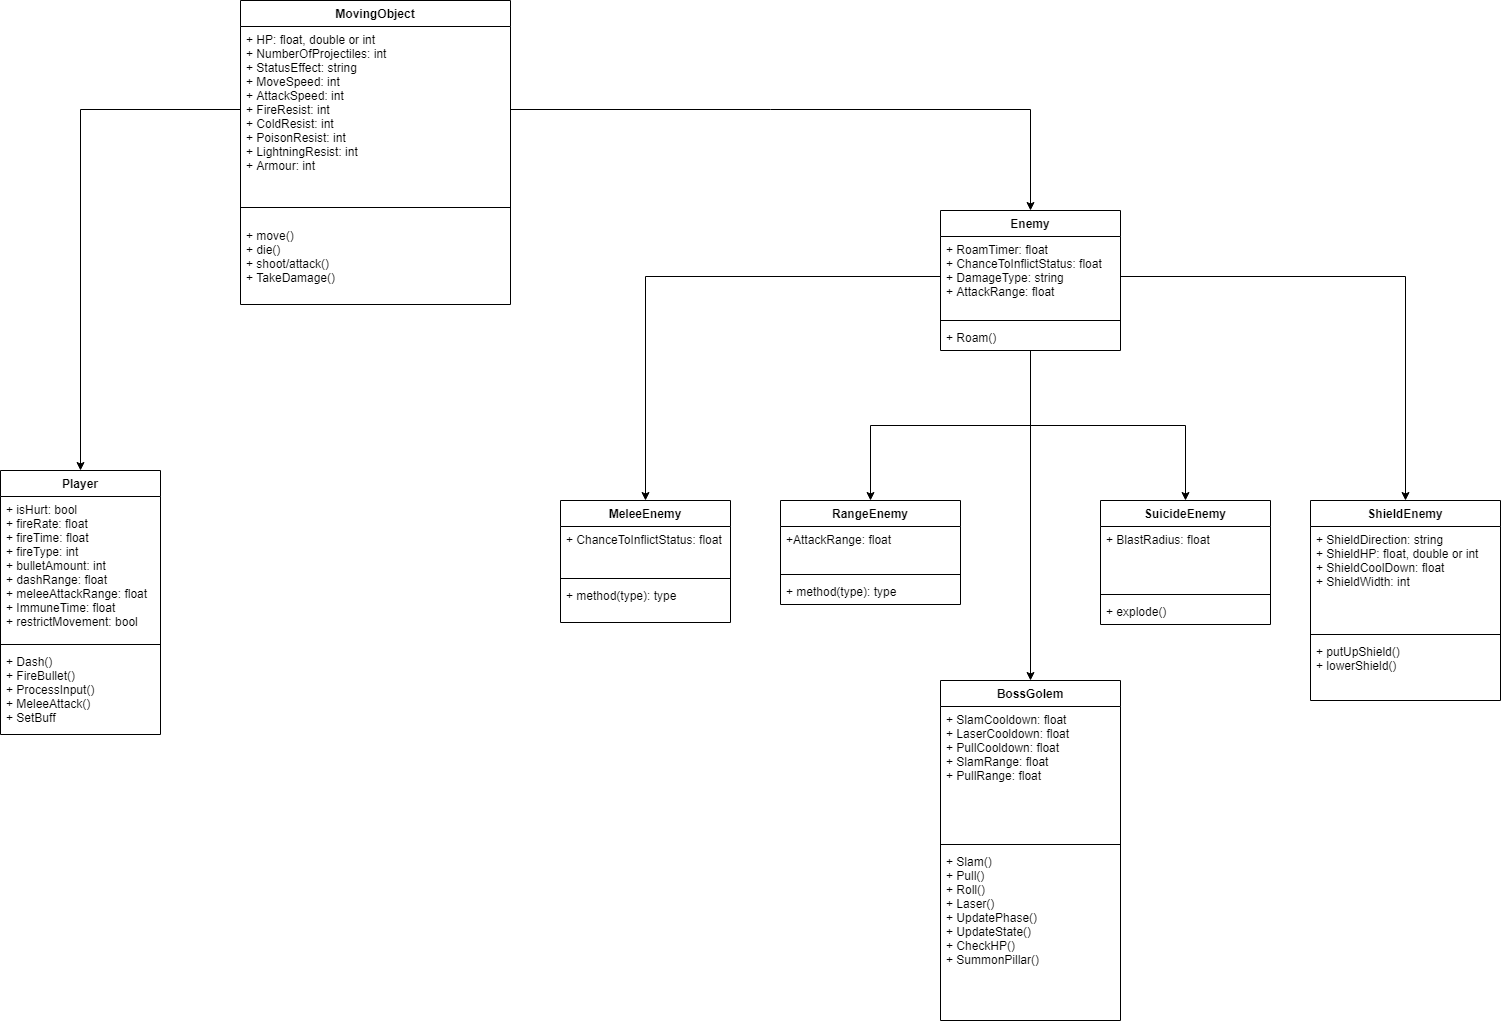

The diagram above was exported from draw.io. Its source (the exported page's mxGraphModel, read from the mxfile embedded in the PNG):
<mxGraphModel dx="1444" dy="802" grid="1" gridSize="10" guides="1" tooltips="1" connect="1" arrows="1" fold="1" page="1" pageScale="1" pageWidth="850" pageHeight="1100" background="none" math="0" shadow="0">
  <root>
    <mxCell id="0" />
    <mxCell id="1" parent="0" />
    <mxCell id="ME4XMzwnuPpudfWsqsBG-1" value="MovingObject" style="swimlane;fontStyle=1;align=center;verticalAlign=top;childLayout=stackLayout;horizontal=1;startSize=26;horizontalStack=0;resizeParent=1;resizeParentMax=0;resizeLast=0;collapsible=1;marginBottom=0;" parent="1" vertex="1">
      <mxGeometry x="300" y="60" width="270" height="304" as="geometry" />
    </mxCell>
    <mxCell id="ME4XMzwnuPpudfWsqsBG-2" value="+ HP: float, double or int&#10;+ NumberOfProjectiles: int&#10;+ StatusEffect: string&#10;+ MoveSpeed: int&#10;+ AttackSpeed: int&#10;+ FireResist: int&#10;+ ColdResist: int&#10;+ PoisonResist: int&#10;+ LightningResist: int&#10;+ Armour: int&#10;&#10; " style="text;strokeColor=none;fillColor=none;align=left;verticalAlign=top;spacingLeft=4;spacingRight=4;overflow=hidden;rotatable=0;points=[[0,0.5],[1,0.5]];portConstraint=eastwest;" parent="ME4XMzwnuPpudfWsqsBG-1" vertex="1">
      <mxGeometry y="26" width="270" height="166" as="geometry" />
    </mxCell>
    <mxCell id="ME4XMzwnuPpudfWsqsBG-3" value="" style="line;strokeWidth=1;fillColor=none;align=left;verticalAlign=middle;spacingTop=-1;spacingLeft=3;spacingRight=3;rotatable=0;labelPosition=right;points=[];portConstraint=eastwest;" parent="ME4XMzwnuPpudfWsqsBG-1" vertex="1">
      <mxGeometry y="192" width="270" height="30" as="geometry" />
    </mxCell>
    <mxCell id="ME4XMzwnuPpudfWsqsBG-4" value="+ move()&#10;+ die()&#10;+ shoot/attack()&#10;+ TakeDamage()" style="text;strokeColor=none;fillColor=none;align=left;verticalAlign=top;spacingLeft=4;spacingRight=4;overflow=hidden;rotatable=0;points=[[0,0.5],[1,0.5]];portConstraint=eastwest;" parent="ME4XMzwnuPpudfWsqsBG-1" vertex="1">
      <mxGeometry y="222" width="270" height="82" as="geometry" />
    </mxCell>
    <mxCell id="ME4XMzwnuPpudfWsqsBG-11" value="MeleeEnemy" style="swimlane;fontStyle=1;align=center;verticalAlign=top;childLayout=stackLayout;horizontal=1;startSize=26;horizontalStack=0;resizeParent=1;resizeParentMax=0;resizeLast=0;collapsible=1;marginBottom=0;" parent="1" vertex="1">
      <mxGeometry x="620" y="560" width="170" height="122" as="geometry" />
    </mxCell>
    <mxCell id="ME4XMzwnuPpudfWsqsBG-12" value="+ ChanceToInflictStatus: float" style="text;strokeColor=none;fillColor=none;align=left;verticalAlign=top;spacingLeft=4;spacingRight=4;overflow=hidden;rotatable=0;points=[[0,0.5],[1,0.5]];portConstraint=eastwest;" parent="ME4XMzwnuPpudfWsqsBG-11" vertex="1">
      <mxGeometry y="26" width="170" height="48" as="geometry" />
    </mxCell>
    <mxCell id="ME4XMzwnuPpudfWsqsBG-13" value="" style="line;strokeWidth=1;fillColor=none;align=left;verticalAlign=middle;spacingTop=-1;spacingLeft=3;spacingRight=3;rotatable=0;labelPosition=right;points=[];portConstraint=eastwest;" parent="ME4XMzwnuPpudfWsqsBG-11" vertex="1">
      <mxGeometry y="74" width="170" height="8" as="geometry" />
    </mxCell>
    <mxCell id="ME4XMzwnuPpudfWsqsBG-14" value="+ method(type): type" style="text;strokeColor=none;fillColor=none;align=left;verticalAlign=top;spacingLeft=4;spacingRight=4;overflow=hidden;rotatable=0;points=[[0,0.5],[1,0.5]];portConstraint=eastwest;" parent="ME4XMzwnuPpudfWsqsBG-11" vertex="1">
      <mxGeometry y="82" width="170" height="40" as="geometry" />
    </mxCell>
    <mxCell id="ME4XMzwnuPpudfWsqsBG-17" value="RangeEnemy" style="swimlane;fontStyle=1;align=center;verticalAlign=top;childLayout=stackLayout;horizontal=1;startSize=26;horizontalStack=0;resizeParent=1;resizeParentMax=0;resizeLast=0;collapsible=1;marginBottom=0;" parent="1" vertex="1">
      <mxGeometry x="840" y="560" width="180" height="104" as="geometry" />
    </mxCell>
    <mxCell id="ME4XMzwnuPpudfWsqsBG-18" value="+AttackRange: float" style="text;strokeColor=none;fillColor=none;align=left;verticalAlign=top;spacingLeft=4;spacingRight=4;overflow=hidden;rotatable=0;points=[[0,0.5],[1,0.5]];portConstraint=eastwest;" parent="ME4XMzwnuPpudfWsqsBG-17" vertex="1">
      <mxGeometry y="26" width="180" height="44" as="geometry" />
    </mxCell>
    <mxCell id="ME4XMzwnuPpudfWsqsBG-19" value="" style="line;strokeWidth=1;fillColor=none;align=left;verticalAlign=middle;spacingTop=-1;spacingLeft=3;spacingRight=3;rotatable=0;labelPosition=right;points=[];portConstraint=eastwest;" parent="ME4XMzwnuPpudfWsqsBG-17" vertex="1">
      <mxGeometry y="70" width="180" height="8" as="geometry" />
    </mxCell>
    <mxCell id="ME4XMzwnuPpudfWsqsBG-20" value="+ method(type): type" style="text;strokeColor=none;fillColor=none;align=left;verticalAlign=top;spacingLeft=4;spacingRight=4;overflow=hidden;rotatable=0;points=[[0,0.5],[1,0.5]];portConstraint=eastwest;" parent="ME4XMzwnuPpudfWsqsBG-17" vertex="1">
      <mxGeometry y="78" width="180" height="26" as="geometry" />
    </mxCell>
    <mxCell id="ME4XMzwnuPpudfWsqsBG-22" value="SuicideEnemy" style="swimlane;fontStyle=1;align=center;verticalAlign=top;childLayout=stackLayout;horizontal=1;startSize=26;horizontalStack=0;resizeParent=1;resizeParentMax=0;resizeLast=0;collapsible=1;marginBottom=0;" parent="1" vertex="1">
      <mxGeometry x="1160" y="560" width="170" height="124" as="geometry">
        <mxRectangle x="520" y="480" width="110" height="26" as="alternateBounds" />
      </mxGeometry>
    </mxCell>
    <mxCell id="ME4XMzwnuPpudfWsqsBG-23" value="+ BlastRadius: float" style="text;strokeColor=none;fillColor=none;align=left;verticalAlign=top;spacingLeft=4;spacingRight=4;overflow=hidden;rotatable=0;points=[[0,0.5],[1,0.5]];portConstraint=eastwest;" parent="ME4XMzwnuPpudfWsqsBG-22" vertex="1">
      <mxGeometry y="26" width="170" height="64" as="geometry" />
    </mxCell>
    <mxCell id="ME4XMzwnuPpudfWsqsBG-24" value="" style="line;strokeWidth=1;fillColor=none;align=left;verticalAlign=middle;spacingTop=-1;spacingLeft=3;spacingRight=3;rotatable=0;labelPosition=right;points=[];portConstraint=eastwest;" parent="ME4XMzwnuPpudfWsqsBG-22" vertex="1">
      <mxGeometry y="90" width="170" height="8" as="geometry" />
    </mxCell>
    <mxCell id="ME4XMzwnuPpudfWsqsBG-25" value="+ explode()" style="text;strokeColor=none;fillColor=none;align=left;verticalAlign=top;spacingLeft=4;spacingRight=4;overflow=hidden;rotatable=0;points=[[0,0.5],[1,0.5]];portConstraint=eastwest;" parent="ME4XMzwnuPpudfWsqsBG-22" vertex="1">
      <mxGeometry y="98" width="170" height="26" as="geometry" />
    </mxCell>
    <mxCell id="ME4XMzwnuPpudfWsqsBG-27" value="ShieldEnemy" style="swimlane;fontStyle=1;align=center;verticalAlign=top;childLayout=stackLayout;horizontal=1;startSize=26;horizontalStack=0;resizeParent=1;resizeParentMax=0;resizeLast=0;collapsible=1;marginBottom=0;" parent="1" vertex="1">
      <mxGeometry x="1370" y="560" width="190" height="200" as="geometry" />
    </mxCell>
    <mxCell id="ME4XMzwnuPpudfWsqsBG-28" value="+ ShieldDirection: string&#10;+ ShieldHP: float, double or int&#10;+ ShieldCoolDown: float&#10;+ ShieldWidth: int" style="text;strokeColor=none;fillColor=none;align=left;verticalAlign=top;spacingLeft=4;spacingRight=4;overflow=hidden;rotatable=0;points=[[0,0.5],[1,0.5]];portConstraint=eastwest;" parent="ME4XMzwnuPpudfWsqsBG-27" vertex="1">
      <mxGeometry y="26" width="190" height="104" as="geometry" />
    </mxCell>
    <mxCell id="ME4XMzwnuPpudfWsqsBG-29" value="" style="line;strokeWidth=1;fillColor=none;align=left;verticalAlign=middle;spacingTop=-1;spacingLeft=3;spacingRight=3;rotatable=0;labelPosition=right;points=[];portConstraint=eastwest;" parent="ME4XMzwnuPpudfWsqsBG-27" vertex="1">
      <mxGeometry y="130" width="190" height="8" as="geometry" />
    </mxCell>
    <mxCell id="ME4XMzwnuPpudfWsqsBG-30" value="+ putUpShield()&#10;+ lowerShield()" style="text;strokeColor=none;fillColor=none;align=left;verticalAlign=top;spacingLeft=4;spacingRight=4;overflow=hidden;rotatable=0;points=[[0,0.5],[1,0.5]];portConstraint=eastwest;" parent="ME4XMzwnuPpudfWsqsBG-27" vertex="1">
      <mxGeometry y="138" width="190" height="62" as="geometry" />
    </mxCell>
    <mxCell id="0VuLzASPY8dmsRjZhljf-10" value="Player" style="swimlane;fontStyle=1;align=center;verticalAlign=top;childLayout=stackLayout;horizontal=1;startSize=26;horizontalStack=0;resizeParent=1;resizeParentMax=0;resizeLast=0;collapsible=1;marginBottom=0;" vertex="1" parent="1">
      <mxGeometry x="60" y="530" width="160" height="264" as="geometry" />
    </mxCell>
    <mxCell id="0VuLzASPY8dmsRjZhljf-11" value="+ isHurt: bool&#10;+ fireRate: float&#10;+ fireTime: float&#10;+ fireType: int&#10;+ bulletAmount: int&#10;+ dashRange: float&#10;+ meleeAttackRange: float&#10;+ ImmuneTime: float&#10;+ restrictMovement: bool&#10;&#10;" style="text;strokeColor=none;fillColor=none;align=left;verticalAlign=top;spacingLeft=4;spacingRight=4;overflow=hidden;rotatable=0;points=[[0,0.5],[1,0.5]];portConstraint=eastwest;" vertex="1" parent="0VuLzASPY8dmsRjZhljf-10">
      <mxGeometry y="26" width="160" height="144" as="geometry" />
    </mxCell>
    <mxCell id="0VuLzASPY8dmsRjZhljf-12" value="" style="line;strokeWidth=1;fillColor=none;align=left;verticalAlign=middle;spacingTop=-1;spacingLeft=3;spacingRight=3;rotatable=0;labelPosition=right;points=[];portConstraint=eastwest;" vertex="1" parent="0VuLzASPY8dmsRjZhljf-10">
      <mxGeometry y="170" width="160" height="8" as="geometry" />
    </mxCell>
    <mxCell id="0VuLzASPY8dmsRjZhljf-13" value="+ Dash()&#10;+ FireBullet()&#10;+ ProcessInput()&#10;+ MeleeAttack()&#10;+ SetBuff&#10;" style="text;strokeColor=none;fillColor=none;align=left;verticalAlign=top;spacingLeft=4;spacingRight=4;overflow=hidden;rotatable=0;points=[[0,0.5],[1,0.5]];portConstraint=eastwest;" vertex="1" parent="0VuLzASPY8dmsRjZhljf-10">
      <mxGeometry y="178" width="160" height="86" as="geometry" />
    </mxCell>
    <mxCell id="0VuLzASPY8dmsRjZhljf-14" style="edgeStyle=orthogonalEdgeStyle;rounded=0;orthogonalLoop=1;jettySize=auto;html=1;" edge="1" parent="1" source="ME4XMzwnuPpudfWsqsBG-2" target="0VuLzASPY8dmsRjZhljf-10">
      <mxGeometry relative="1" as="geometry" />
    </mxCell>
    <mxCell id="0VuLzASPY8dmsRjZhljf-15" value="BossGolem" style="swimlane;fontStyle=1;align=center;verticalAlign=top;childLayout=stackLayout;horizontal=1;startSize=26;horizontalStack=0;resizeParent=1;resizeParentMax=0;resizeLast=0;collapsible=1;marginBottom=0;" vertex="1" parent="1">
      <mxGeometry x="1000" y="740" width="180" height="340" as="geometry" />
    </mxCell>
    <mxCell id="0VuLzASPY8dmsRjZhljf-16" value="+ SlamCooldown: float&#10;+ LaserCooldown: float&#10;+ PullCooldown: float&#10;+ SlamRange: float&#10;+ PullRange: float" style="text;strokeColor=none;fillColor=none;align=left;verticalAlign=top;spacingLeft=4;spacingRight=4;overflow=hidden;rotatable=0;points=[[0,0.5],[1,0.5]];portConstraint=eastwest;" vertex="1" parent="0VuLzASPY8dmsRjZhljf-15">
      <mxGeometry y="26" width="180" height="134" as="geometry" />
    </mxCell>
    <mxCell id="0VuLzASPY8dmsRjZhljf-17" value="" style="line;strokeWidth=1;fillColor=none;align=left;verticalAlign=middle;spacingTop=-1;spacingLeft=3;spacingRight=3;rotatable=0;labelPosition=right;points=[];portConstraint=eastwest;" vertex="1" parent="0VuLzASPY8dmsRjZhljf-15">
      <mxGeometry y="160" width="180" height="8" as="geometry" />
    </mxCell>
    <mxCell id="0VuLzASPY8dmsRjZhljf-18" value="+ Slam()&#10;+ Pull()&#10;+ Roll()&#10;+ Laser()&#10;+ UpdatePhase()&#10;+ UpdateState()&#10;+ CheckHP()&#10;+ SummonPillar()" style="text;strokeColor=none;fillColor=none;align=left;verticalAlign=top;spacingLeft=4;spacingRight=4;overflow=hidden;rotatable=0;points=[[0,0.5],[1,0.5]];portConstraint=eastwest;" vertex="1" parent="0VuLzASPY8dmsRjZhljf-15">
      <mxGeometry y="168" width="180" height="172" as="geometry" />
    </mxCell>
    <mxCell id="0VuLzASPY8dmsRjZhljf-30" style="edgeStyle=orthogonalEdgeStyle;rounded=0;orthogonalLoop=1;jettySize=auto;html=1;entryX=0.5;entryY=0;entryDx=0;entryDy=0;" edge="1" parent="1" source="0VuLzASPY8dmsRjZhljf-25" target="0VuLzASPY8dmsRjZhljf-15">
      <mxGeometry relative="1" as="geometry" />
    </mxCell>
    <mxCell id="0VuLzASPY8dmsRjZhljf-32" style="edgeStyle=orthogonalEdgeStyle;rounded=0;orthogonalLoop=1;jettySize=auto;html=1;entryX=0.5;entryY=0;entryDx=0;entryDy=0;" edge="1" parent="1" source="0VuLzASPY8dmsRjZhljf-25" target="ME4XMzwnuPpudfWsqsBG-17">
      <mxGeometry relative="1" as="geometry" />
    </mxCell>
    <mxCell id="0VuLzASPY8dmsRjZhljf-33" style="edgeStyle=orthogonalEdgeStyle;rounded=0;orthogonalLoop=1;jettySize=auto;html=1;entryX=0.5;entryY=0;entryDx=0;entryDy=0;" edge="1" parent="1" source="0VuLzASPY8dmsRjZhljf-25" target="ME4XMzwnuPpudfWsqsBG-22">
      <mxGeometry relative="1" as="geometry" />
    </mxCell>
    <mxCell id="0VuLzASPY8dmsRjZhljf-25" value="Enemy" style="swimlane;fontStyle=1;align=center;verticalAlign=top;childLayout=stackLayout;horizontal=1;startSize=26;horizontalStack=0;resizeParent=1;resizeParentMax=0;resizeLast=0;collapsible=1;marginBottom=0;" vertex="1" parent="1">
      <mxGeometry x="1000" y="270" width="180" height="140" as="geometry" />
    </mxCell>
    <mxCell id="0VuLzASPY8dmsRjZhljf-26" value="+ RoamTimer: float&#10;+ ChanceToInflictStatus: float&#10;+ DamageType: string&#10;+ AttackRange: float" style="text;strokeColor=none;fillColor=none;align=left;verticalAlign=top;spacingLeft=4;spacingRight=4;overflow=hidden;rotatable=0;points=[[0,0.5],[1,0.5]];portConstraint=eastwest;" vertex="1" parent="0VuLzASPY8dmsRjZhljf-25">
      <mxGeometry y="26" width="180" height="80" as="geometry" />
    </mxCell>
    <mxCell id="0VuLzASPY8dmsRjZhljf-27" value="" style="line;strokeWidth=1;fillColor=none;align=left;verticalAlign=middle;spacingTop=-1;spacingLeft=3;spacingRight=3;rotatable=0;labelPosition=right;points=[];portConstraint=eastwest;" vertex="1" parent="0VuLzASPY8dmsRjZhljf-25">
      <mxGeometry y="106" width="180" height="8" as="geometry" />
    </mxCell>
    <mxCell id="0VuLzASPY8dmsRjZhljf-28" value="+ Roam()" style="text;strokeColor=none;fillColor=none;align=left;verticalAlign=top;spacingLeft=4;spacingRight=4;overflow=hidden;rotatable=0;points=[[0,0.5],[1,0.5]];portConstraint=eastwest;" vertex="1" parent="0VuLzASPY8dmsRjZhljf-25">
      <mxGeometry y="114" width="180" height="26" as="geometry" />
    </mxCell>
    <mxCell id="0VuLzASPY8dmsRjZhljf-29" style="edgeStyle=orthogonalEdgeStyle;rounded=0;orthogonalLoop=1;jettySize=auto;html=1;entryX=0.5;entryY=0;entryDx=0;entryDy=0;" edge="1" parent="1" source="ME4XMzwnuPpudfWsqsBG-2" target="0VuLzASPY8dmsRjZhljf-25">
      <mxGeometry relative="1" as="geometry" />
    </mxCell>
    <mxCell id="0VuLzASPY8dmsRjZhljf-34" style="edgeStyle=orthogonalEdgeStyle;rounded=0;orthogonalLoop=1;jettySize=auto;html=1;entryX=0.5;entryY=0;entryDx=0;entryDy=0;" edge="1" parent="1" source="0VuLzASPY8dmsRjZhljf-26" target="ME4XMzwnuPpudfWsqsBG-27">
      <mxGeometry relative="1" as="geometry" />
    </mxCell>
    <mxCell id="0VuLzASPY8dmsRjZhljf-35" style="edgeStyle=orthogonalEdgeStyle;rounded=0;orthogonalLoop=1;jettySize=auto;html=1;entryX=0.5;entryY=0;entryDx=0;entryDy=0;" edge="1" parent="1" source="0VuLzASPY8dmsRjZhljf-26" target="ME4XMzwnuPpudfWsqsBG-11">
      <mxGeometry relative="1" as="geometry" />
    </mxCell>
  </root>
</mxGraphModel>